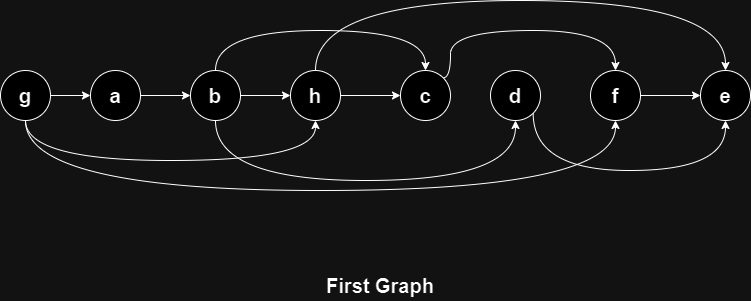

The diagram above was exported from draw.io. Its source (the exported page's mxGraphModel, read from the mxfile embedded in the PNG):
<mxGraphModel dx="1050" dy="557" grid="1" gridSize="10" guides="1" tooltips="1" connect="1" arrows="1" fold="1" page="1" pageScale="1" pageWidth="850" pageHeight="1100" math="0" shadow="0">
  <root>
    <mxCell id="0" />
    <mxCell id="1" parent="0" />
    <mxCell id="MM87cenWM7CMaO-IJxVb-9" style="edgeStyle=orthogonalEdgeStyle;rounded=0;orthogonalLoop=1;jettySize=auto;html=1;exitX=1;exitY=0.5;exitDx=0;exitDy=0;entryX=0;entryY=0.5;entryDx=0;entryDy=0;" edge="1" parent="1" source="MM87cenWM7CMaO-IJxVb-1" target="MM87cenWM7CMaO-IJxVb-2">
      <mxGeometry relative="1" as="geometry" />
    </mxCell>
    <mxCell id="MM87cenWM7CMaO-IJxVb-13" style="edgeStyle=orthogonalEdgeStyle;rounded=0;orthogonalLoop=1;jettySize=auto;html=1;exitX=0.5;exitY=1;exitDx=0;exitDy=0;entryX=0.5;entryY=1;entryDx=0;entryDy=0;curved=1;" edge="1" parent="1" source="MM87cenWM7CMaO-IJxVb-1" target="MM87cenWM7CMaO-IJxVb-4">
      <mxGeometry relative="1" as="geometry">
        <Array as="points">
          <mxPoint x="205" y="320" />
          <mxPoint x="495" y="320" />
        </Array>
      </mxGeometry>
    </mxCell>
    <mxCell id="MM87cenWM7CMaO-IJxVb-15" style="edgeStyle=orthogonalEdgeStyle;rounded=0;orthogonalLoop=1;jettySize=auto;html=1;exitX=0.5;exitY=1;exitDx=0;exitDy=0;entryX=0.5;entryY=1;entryDx=0;entryDy=0;curved=1;" edge="1" parent="1" source="MM87cenWM7CMaO-IJxVb-1" target="MM87cenWM7CMaO-IJxVb-7">
      <mxGeometry relative="1" as="geometry">
        <Array as="points">
          <mxPoint x="205" y="350" />
          <mxPoint x="795" y="350" />
        </Array>
      </mxGeometry>
    </mxCell>
    <mxCell id="MM87cenWM7CMaO-IJxVb-1" value="&lt;b&gt;&lt;font style=&quot;font-size: 21px;&quot;&gt;g&lt;/font&gt;&lt;/b&gt;" style="ellipse;whiteSpace=wrap;html=1;aspect=fixed;" vertex="1" parent="1">
      <mxGeometry x="180" y="230" width="50" height="50" as="geometry" />
    </mxCell>
    <mxCell id="MM87cenWM7CMaO-IJxVb-10" style="edgeStyle=orthogonalEdgeStyle;rounded=0;orthogonalLoop=1;jettySize=auto;html=1;exitX=1;exitY=0.5;exitDx=0;exitDy=0;entryX=0;entryY=0.5;entryDx=0;entryDy=0;" edge="1" parent="1" source="MM87cenWM7CMaO-IJxVb-2" target="MM87cenWM7CMaO-IJxVb-3">
      <mxGeometry relative="1" as="geometry" />
    </mxCell>
    <mxCell id="MM87cenWM7CMaO-IJxVb-2" value="&lt;b&gt;&lt;font style=&quot;font-size: 21px;&quot;&gt;a&lt;/font&gt;&lt;/b&gt;" style="ellipse;whiteSpace=wrap;html=1;aspect=fixed;" vertex="1" parent="1">
      <mxGeometry x="270" y="230" width="50" height="50" as="geometry" />
    </mxCell>
    <mxCell id="MM87cenWM7CMaO-IJxVb-11" style="edgeStyle=orthogonalEdgeStyle;rounded=0;orthogonalLoop=1;jettySize=auto;html=1;exitX=1;exitY=0.5;exitDx=0;exitDy=0;entryX=0;entryY=0.5;entryDx=0;entryDy=0;" edge="1" parent="1" source="MM87cenWM7CMaO-IJxVb-3" target="MM87cenWM7CMaO-IJxVb-4">
      <mxGeometry relative="1" as="geometry" />
    </mxCell>
    <mxCell id="MM87cenWM7CMaO-IJxVb-16" style="edgeStyle=orthogonalEdgeStyle;rounded=0;orthogonalLoop=1;jettySize=auto;html=1;exitX=0.5;exitY=0;exitDx=0;exitDy=0;entryX=0.5;entryY=0;entryDx=0;entryDy=0;curved=1;" edge="1" parent="1" source="MM87cenWM7CMaO-IJxVb-3" target="MM87cenWM7CMaO-IJxVb-5">
      <mxGeometry relative="1" as="geometry">
        <Array as="points">
          <mxPoint x="395" y="190" />
          <mxPoint x="605" y="190" />
        </Array>
      </mxGeometry>
    </mxCell>
    <mxCell id="MM87cenWM7CMaO-IJxVb-17" style="edgeStyle=orthogonalEdgeStyle;rounded=0;orthogonalLoop=1;jettySize=auto;html=1;exitX=0.5;exitY=1;exitDx=0;exitDy=0;entryX=0.5;entryY=1;entryDx=0;entryDy=0;curved=1;" edge="1" parent="1" source="MM87cenWM7CMaO-IJxVb-3" target="MM87cenWM7CMaO-IJxVb-6">
      <mxGeometry relative="1" as="geometry">
        <Array as="points">
          <mxPoint x="395" y="340" />
          <mxPoint x="695" y="340" />
        </Array>
      </mxGeometry>
    </mxCell>
    <mxCell id="MM87cenWM7CMaO-IJxVb-3" value="&lt;b&gt;&lt;font style=&quot;font-size: 21px;&quot;&gt;b&lt;/font&gt;&lt;/b&gt;" style="ellipse;whiteSpace=wrap;html=1;aspect=fixed;" vertex="1" parent="1">
      <mxGeometry x="370" y="230" width="50" height="50" as="geometry" />
    </mxCell>
    <mxCell id="MM87cenWM7CMaO-IJxVb-19" style="edgeStyle=orthogonalEdgeStyle;rounded=0;orthogonalLoop=1;jettySize=auto;html=1;exitX=0.5;exitY=0;exitDx=0;exitDy=0;entryX=0.5;entryY=0;entryDx=0;entryDy=0;curved=1;" edge="1" parent="1" source="MM87cenWM7CMaO-IJxVb-4" target="MM87cenWM7CMaO-IJxVb-8">
      <mxGeometry relative="1" as="geometry">
        <Array as="points">
          <mxPoint x="495" y="160" />
          <mxPoint x="905" y="160" />
        </Array>
      </mxGeometry>
    </mxCell>
    <mxCell id="MM87cenWM7CMaO-IJxVb-22" style="edgeStyle=orthogonalEdgeStyle;rounded=0;orthogonalLoop=1;jettySize=auto;html=1;exitX=1;exitY=0.5;exitDx=0;exitDy=0;entryX=0;entryY=0.5;entryDx=0;entryDy=0;" edge="1" parent="1" source="MM87cenWM7CMaO-IJxVb-4" target="MM87cenWM7CMaO-IJxVb-5">
      <mxGeometry relative="1" as="geometry" />
    </mxCell>
    <mxCell id="MM87cenWM7CMaO-IJxVb-4" value="&lt;b&gt;&lt;font style=&quot;font-size: 21px;&quot;&gt;h&lt;/font&gt;&lt;/b&gt;" style="ellipse;whiteSpace=wrap;html=1;aspect=fixed;" vertex="1" parent="1">
      <mxGeometry x="470" y="230" width="50" height="50" as="geometry" />
    </mxCell>
    <mxCell id="MM87cenWM7CMaO-IJxVb-18" style="edgeStyle=orthogonalEdgeStyle;rounded=0;orthogonalLoop=1;jettySize=auto;html=1;exitX=1;exitY=0;exitDx=0;exitDy=0;entryX=0.5;entryY=0;entryDx=0;entryDy=0;curved=1;" edge="1" parent="1" source="MM87cenWM7CMaO-IJxVb-5" target="MM87cenWM7CMaO-IJxVb-7">
      <mxGeometry relative="1" as="geometry">
        <Array as="points">
          <mxPoint x="630" y="237" />
          <mxPoint x="630" y="190" />
          <mxPoint x="795" y="190" />
        </Array>
      </mxGeometry>
    </mxCell>
    <mxCell id="MM87cenWM7CMaO-IJxVb-5" value="&lt;b&gt;&lt;font style=&quot;font-size: 21px;&quot;&gt;c&lt;/font&gt;&lt;/b&gt;" style="ellipse;whiteSpace=wrap;html=1;aspect=fixed;" vertex="1" parent="1">
      <mxGeometry x="580" y="230" width="50" height="50" as="geometry" />
    </mxCell>
    <mxCell id="MM87cenWM7CMaO-IJxVb-20" style="edgeStyle=orthogonalEdgeStyle;rounded=0;orthogonalLoop=1;jettySize=auto;html=1;exitX=1;exitY=1;exitDx=0;exitDy=0;entryX=0.5;entryY=1;entryDx=0;entryDy=0;curved=1;" edge="1" parent="1" source="MM87cenWM7CMaO-IJxVb-6" target="MM87cenWM7CMaO-IJxVb-8">
      <mxGeometry relative="1" as="geometry">
        <Array as="points">
          <mxPoint x="713" y="330" />
          <mxPoint x="905" y="330" />
        </Array>
      </mxGeometry>
    </mxCell>
    <mxCell id="MM87cenWM7CMaO-IJxVb-6" value="&lt;b&gt;&lt;font style=&quot;font-size: 21px;&quot;&gt;d&lt;/font&gt;&lt;/b&gt;" style="ellipse;whiteSpace=wrap;html=1;aspect=fixed;" vertex="1" parent="1">
      <mxGeometry x="670" y="230" width="50" height="50" as="geometry" />
    </mxCell>
    <mxCell id="MM87cenWM7CMaO-IJxVb-12" style="edgeStyle=orthogonalEdgeStyle;rounded=0;orthogonalLoop=1;jettySize=auto;html=1;exitX=1;exitY=0.5;exitDx=0;exitDy=0;" edge="1" parent="1" source="MM87cenWM7CMaO-IJxVb-7" target="MM87cenWM7CMaO-IJxVb-8">
      <mxGeometry relative="1" as="geometry" />
    </mxCell>
    <mxCell id="MM87cenWM7CMaO-IJxVb-7" value="&lt;b&gt;&lt;font style=&quot;font-size: 21px;&quot;&gt;f&lt;/font&gt;&lt;/b&gt;" style="ellipse;whiteSpace=wrap;html=1;aspect=fixed;" vertex="1" parent="1">
      <mxGeometry x="770" y="230" width="50" height="50" as="geometry" />
    </mxCell>
    <mxCell id="MM87cenWM7CMaO-IJxVb-8" value="&lt;b&gt;&lt;font style=&quot;font-size: 21px;&quot;&gt;e&lt;/font&gt;&lt;/b&gt;" style="ellipse;whiteSpace=wrap;html=1;aspect=fixed;" vertex="1" parent="1">
      <mxGeometry x="880" y="230" width="50" height="50" as="geometry" />
    </mxCell>
    <mxCell id="MM87cenWM7CMaO-IJxVb-21" value="&lt;font size=&quot;1&quot; style=&quot;&quot;&gt;&lt;b style=&quot;font-size: 20px;&quot;&gt;First Graph&lt;/b&gt;&lt;/font&gt;" style="text;html=1;align=center;verticalAlign=middle;whiteSpace=wrap;rounded=0;" vertex="1" parent="1">
      <mxGeometry x="470" y="430" width="180" height="30" as="geometry" />
    </mxCell>
  </root>
</mxGraphModel>